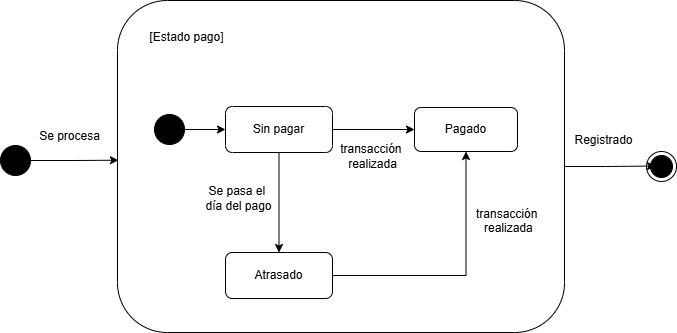

The diagram above was exported from draw.io. Its source (the exported page's mxGraphModel, read from the mxfile embedded in the PNG):
<mxGraphModel dx="1562" dy="436" grid="0" gridSize="10" guides="0" tooltips="1" connect="1" arrows="1" fold="1" page="0" pageScale="1" pageWidth="827" pageHeight="1169" math="0" shadow="0">
  <root>
    <mxCell id="0" />
    <mxCell id="1" parent="0" />
    <mxCell id="4pMLqbdvp55L_xlmhueE-1" value="" style="rounded=1;whiteSpace=wrap;html=1;" vertex="1" parent="1">
      <mxGeometry x="175" y="477" width="447" height="332" as="geometry" />
    </mxCell>
    <mxCell id="4pMLqbdvp55L_xlmhueE-2" value="" style="ellipse;fillColor=strokeColor;html=1;" vertex="1" parent="1">
      <mxGeometry x="58" y="622" width="30" height="30" as="geometry" />
    </mxCell>
    <mxCell id="4pMLqbdvp55L_xlmhueE-3" style="edgeStyle=orthogonalEdgeStyle;rounded=0;orthogonalLoop=1;jettySize=auto;html=1;entryX=0.002;entryY=0.481;entryDx=0;entryDy=0;entryPerimeter=0;" edge="1" parent="1" source="4pMLqbdvp55L_xlmhueE-2" target="4pMLqbdvp55L_xlmhueE-1">
      <mxGeometry relative="1" as="geometry" />
    </mxCell>
    <mxCell id="4pMLqbdvp55L_xlmhueE-4" value="Se procesa" style="text;html=1;align=center;verticalAlign=middle;resizable=0;points=[];autosize=1;strokeColor=none;fillColor=none;" vertex="1" parent="1">
      <mxGeometry x="87" y="600" width="79" height="26" as="geometry" />
    </mxCell>
    <mxCell id="4pMLqbdvp55L_xlmhueE-5" value="[Estado pago]" style="text;html=1;align=center;verticalAlign=middle;resizable=0;points=[];autosize=1;strokeColor=none;fillColor=none;" vertex="1" parent="1">
      <mxGeometry x="198" y="501" width="92" height="26" as="geometry" />
    </mxCell>
    <mxCell id="4pMLqbdvp55L_xlmhueE-10" style="edgeStyle=orthogonalEdgeStyle;rounded=0;orthogonalLoop=1;jettySize=auto;html=1;entryX=0;entryY=0.5;entryDx=0;entryDy=0;" edge="1" parent="1" source="4pMLqbdvp55L_xlmhueE-6" target="4pMLqbdvp55L_xlmhueE-7">
      <mxGeometry relative="1" as="geometry" />
    </mxCell>
    <mxCell id="4pMLqbdvp55L_xlmhueE-6" value="" style="ellipse;fillColor=strokeColor;html=1;" vertex="1" parent="1">
      <mxGeometry x="212" y="591" width="30" height="30" as="geometry" />
    </mxCell>
    <mxCell id="4pMLqbdvp55L_xlmhueE-14" style="edgeStyle=orthogonalEdgeStyle;rounded=0;orthogonalLoop=1;jettySize=auto;html=1;entryX=0;entryY=0.5;entryDx=0;entryDy=0;" edge="1" parent="1" source="4pMLqbdvp55L_xlmhueE-7" target="4pMLqbdvp55L_xlmhueE-11">
      <mxGeometry relative="1" as="geometry" />
    </mxCell>
    <mxCell id="4pMLqbdvp55L_xlmhueE-17" style="edgeStyle=orthogonalEdgeStyle;rounded=0;orthogonalLoop=1;jettySize=auto;html=1;entryX=0.5;entryY=0;entryDx=0;entryDy=0;" edge="1" parent="1" source="4pMLqbdvp55L_xlmhueE-7" target="4pMLqbdvp55L_xlmhueE-16">
      <mxGeometry relative="1" as="geometry" />
    </mxCell>
    <mxCell id="4pMLqbdvp55L_xlmhueE-7" value="Sin pagar" style="rounded=1;whiteSpace=wrap;html=1;" vertex="1" parent="1">
      <mxGeometry x="283" y="583" width="107" height="46" as="geometry" />
    </mxCell>
    <mxCell id="4pMLqbdvp55L_xlmhueE-11" value="Pagado" style="rounded=1;whiteSpace=wrap;html=1;" vertex="1" parent="1">
      <mxGeometry x="472" y="584" width="103" height="44" as="geometry" />
    </mxCell>
    <mxCell id="4pMLqbdvp55L_xlmhueE-15" value="transacción&amp;nbsp;&lt;div&gt;realizada&lt;/div&gt;" style="text;html=1;align=center;verticalAlign=middle;resizable=0;points=[];autosize=1;strokeColor=none;fillColor=none;" vertex="1" parent="1">
      <mxGeometry x="388" y="612" width="83" height="41" as="geometry" />
    </mxCell>
    <mxCell id="4pMLqbdvp55L_xlmhueE-25" style="edgeStyle=orthogonalEdgeStyle;rounded=0;orthogonalLoop=1;jettySize=auto;html=1;entryX=0.5;entryY=1;entryDx=0;entryDy=0;" edge="1" parent="1" source="4pMLqbdvp55L_xlmhueE-16" target="4pMLqbdvp55L_xlmhueE-11">
      <mxGeometry relative="1" as="geometry" />
    </mxCell>
    <mxCell id="4pMLqbdvp55L_xlmhueE-16" value="Atrasado" style="rounded=1;whiteSpace=wrap;html=1;" vertex="1" parent="1">
      <mxGeometry x="283" y="729" width="107" height="46" as="geometry" />
    </mxCell>
    <mxCell id="4pMLqbdvp55L_xlmhueE-19" value="" style="ellipse;html=1;shape=endState;fillColor=strokeColor;" vertex="1" parent="1">
      <mxGeometry x="704" y="628" width="30" height="30" as="geometry" />
    </mxCell>
    <mxCell id="4pMLqbdvp55L_xlmhueE-20" style="edgeStyle=orthogonalEdgeStyle;rounded=0;orthogonalLoop=1;jettySize=auto;html=1;entryX=0.298;entryY=0.484;entryDx=0;entryDy=0;entryPerimeter=0;" edge="1" parent="1" source="4pMLqbdvp55L_xlmhueE-1" target="4pMLqbdvp55L_xlmhueE-19">
      <mxGeometry relative="1" as="geometry" />
    </mxCell>
    <mxCell id="4pMLqbdvp55L_xlmhueE-21" value="Registrado" style="text;html=1;align=center;verticalAlign=middle;resizable=0;points=[];autosize=1;strokeColor=none;fillColor=none;" vertex="1" parent="1">
      <mxGeometry x="623" y="604" width="76" height="26" as="geometry" />
    </mxCell>
    <mxCell id="4pMLqbdvp55L_xlmhueE-22" value="Se pasa el&amp;nbsp;&lt;div&gt;día del pago&lt;/div&gt;" style="text;html=1;align=center;verticalAlign=middle;resizable=0;points=[];autosize=1;strokeColor=none;fillColor=none;" vertex="1" parent="1">
      <mxGeometry x="254" y="654" width="84" height="41" as="geometry" />
    </mxCell>
    <mxCell id="4pMLqbdvp55L_xlmhueE-24" value="&lt;span style=&quot;color: rgb(0, 0, 0); font-family: Helvetica; font-size: 12px; font-style: normal; font-variant-ligatures: normal; font-variant-caps: normal; font-weight: 400; letter-spacing: normal; orphans: 2; text-align: center; text-indent: 0px; text-transform: none; widows: 2; word-spacing: 0px; -webkit-text-stroke-width: 0px; white-space: nowrap; background-color: rgb(255, 255, 255); text-decoration-thickness: initial; text-decoration-style: initial; text-decoration-color: initial; display: inline !important; float: none;&quot;&gt;transacción&amp;nbsp;&lt;/span&gt;&lt;div style=&quot;forced-color-adjust: none; color: rgb(0, 0, 0); font-family: Helvetica; font-size: 12px; font-style: normal; font-variant-ligatures: normal; font-variant-caps: normal; font-weight: 400; letter-spacing: normal; orphans: 2; text-align: center; text-indent: 0px; text-transform: none; widows: 2; word-spacing: 0px; -webkit-text-stroke-width: 0px; white-space: nowrap; background-color: rgb(255, 255, 255); text-decoration-thickness: initial; text-decoration-style: initial; text-decoration-color: initial;&quot;&gt;realizada&lt;/div&gt;" style="text;whiteSpace=wrap;html=1;" vertex="1" parent="1">
      <mxGeometry x="532.000033569336" y="677.0033419799804" width="93" height="51" as="geometry" />
    </mxCell>
  </root>
</mxGraphModel>